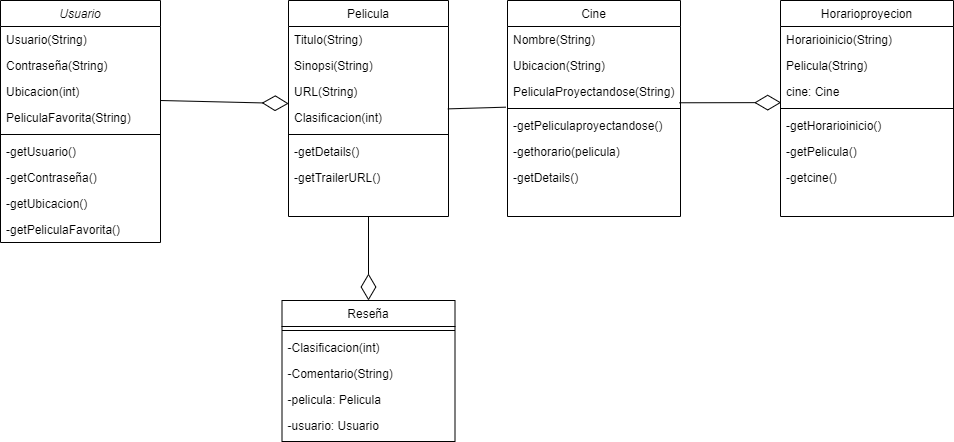

The diagram above was exported from draw.io. Its source (the exported page's mxGraphModel, read from the mxfile embedded in the PNG):
<mxGraphModel dx="1388" dy="602" grid="1" gridSize="10" guides="1" tooltips="1" connect="1" arrows="1" fold="1" page="1" pageScale="1" pageWidth="827" pageHeight="1169" math="0" shadow="0">
  <root>
    <mxCell id="WIyWlLk6GJQsqaUBKTNV-0" />
    <mxCell id="WIyWlLk6GJQsqaUBKTNV-1" parent="WIyWlLk6GJQsqaUBKTNV-0" />
    <mxCell id="zkfFHV4jXpPFQw0GAbJ--0" value="Usuario" style="swimlane;fontStyle=2;align=center;verticalAlign=top;childLayout=stackLayout;horizontal=1;startSize=26;horizontalStack=0;resizeParent=1;resizeLast=0;collapsible=1;marginBottom=0;rounded=0;shadow=0;strokeWidth=1;" parent="WIyWlLk6GJQsqaUBKTNV-1" vertex="1">
      <mxGeometry x="220" y="120" width="160" height="242" as="geometry">
        <mxRectangle x="230" y="140" width="160" height="26" as="alternateBounds" />
      </mxGeometry>
    </mxCell>
    <mxCell id="zkfFHV4jXpPFQw0GAbJ--1" value="Usuario(String)" style="text;align=left;verticalAlign=top;spacingLeft=4;spacingRight=4;overflow=hidden;rotatable=0;points=[[0,0.5],[1,0.5]];portConstraint=eastwest;" parent="zkfFHV4jXpPFQw0GAbJ--0" vertex="1">
      <mxGeometry y="26" width="160" height="26" as="geometry" />
    </mxCell>
    <mxCell id="zkfFHV4jXpPFQw0GAbJ--2" value="Contraseña(String)" style="text;align=left;verticalAlign=top;spacingLeft=4;spacingRight=4;overflow=hidden;rotatable=0;points=[[0,0.5],[1,0.5]];portConstraint=eastwest;rounded=0;shadow=0;html=0;" parent="zkfFHV4jXpPFQw0GAbJ--0" vertex="1">
      <mxGeometry y="52" width="160" height="26" as="geometry" />
    </mxCell>
    <mxCell id="zkfFHV4jXpPFQw0GAbJ--3" value="Ubicacion(int)" style="text;align=left;verticalAlign=top;spacingLeft=4;spacingRight=4;overflow=hidden;rotatable=0;points=[[0,0.5],[1,0.5]];portConstraint=eastwest;rounded=0;shadow=0;html=0;" parent="zkfFHV4jXpPFQw0GAbJ--0" vertex="1">
      <mxGeometry y="78" width="160" height="26" as="geometry" />
    </mxCell>
    <mxCell id="zkfFHV4jXpPFQw0GAbJ--5" value="PeliculaFavorita(String)" style="text;align=left;verticalAlign=top;spacingLeft=4;spacingRight=4;overflow=hidden;rotatable=0;points=[[0,0.5],[1,0.5]];portConstraint=eastwest;" parent="zkfFHV4jXpPFQw0GAbJ--0" vertex="1">
      <mxGeometry y="104" width="160" height="26" as="geometry" />
    </mxCell>
    <mxCell id="zkfFHV4jXpPFQw0GAbJ--4" value="" style="line;html=1;strokeWidth=1;align=left;verticalAlign=middle;spacingTop=-1;spacingLeft=3;spacingRight=3;rotatable=0;labelPosition=right;points=[];portConstraint=eastwest;" parent="zkfFHV4jXpPFQw0GAbJ--0" vertex="1">
      <mxGeometry y="130" width="160" height="8" as="geometry" />
    </mxCell>
    <mxCell id="xxWbqILikvOFjT4HTLSR-0" value="-getUsuario()" style="text;align=left;verticalAlign=top;spacingLeft=4;spacingRight=4;overflow=hidden;rotatable=0;points=[[0,0.5],[1,0.5]];portConstraint=eastwest;rounded=0;shadow=0;html=0;" vertex="1" parent="zkfFHV4jXpPFQw0GAbJ--0">
      <mxGeometry y="138" width="160" height="26" as="geometry" />
    </mxCell>
    <mxCell id="xxWbqILikvOFjT4HTLSR-8" value="-getContraseña()" style="text;align=left;verticalAlign=top;spacingLeft=4;spacingRight=4;overflow=hidden;rotatable=0;points=[[0,0.5],[1,0.5]];portConstraint=eastwest;rounded=0;shadow=0;html=0;" vertex="1" parent="zkfFHV4jXpPFQw0GAbJ--0">
      <mxGeometry y="164" width="160" height="26" as="geometry" />
    </mxCell>
    <mxCell id="xxWbqILikvOFjT4HTLSR-9" value="-getUbicacion()&#10;" style="text;align=left;verticalAlign=top;spacingLeft=4;spacingRight=4;overflow=hidden;rotatable=0;points=[[0,0.5],[1,0.5]];portConstraint=eastwest;rounded=0;shadow=0;html=0;" vertex="1" parent="zkfFHV4jXpPFQw0GAbJ--0">
      <mxGeometry y="190" width="160" height="26" as="geometry" />
    </mxCell>
    <mxCell id="xxWbqILikvOFjT4HTLSR-10" value="-getPeliculaFavorita()" style="text;align=left;verticalAlign=top;spacingLeft=4;spacingRight=4;overflow=hidden;rotatable=0;points=[[0,0.5],[1,0.5]];portConstraint=eastwest;rounded=0;shadow=0;html=0;" vertex="1" parent="zkfFHV4jXpPFQw0GAbJ--0">
      <mxGeometry y="216" width="160" height="26" as="geometry" />
    </mxCell>
    <mxCell id="zkfFHV4jXpPFQw0GAbJ--17" value="Pelicula" style="swimlane;fontStyle=0;align=center;verticalAlign=top;childLayout=stackLayout;horizontal=1;startSize=26;horizontalStack=0;resizeParent=1;resizeLast=0;collapsible=1;marginBottom=0;rounded=0;shadow=0;strokeWidth=1;" parent="WIyWlLk6GJQsqaUBKTNV-1" vertex="1">
      <mxGeometry x="508" y="120" width="160" height="216" as="geometry">
        <mxRectangle x="550" y="140" width="160" height="26" as="alternateBounds" />
      </mxGeometry>
    </mxCell>
    <mxCell id="zkfFHV4jXpPFQw0GAbJ--18" value="Titulo(String)" style="text;align=left;verticalAlign=top;spacingLeft=4;spacingRight=4;overflow=hidden;rotatable=0;points=[[0,0.5],[1,0.5]];portConstraint=eastwest;" parent="zkfFHV4jXpPFQw0GAbJ--17" vertex="1">
      <mxGeometry y="26" width="160" height="26" as="geometry" />
    </mxCell>
    <mxCell id="zkfFHV4jXpPFQw0GAbJ--19" value="Sinopsi(String)" style="text;align=left;verticalAlign=top;spacingLeft=4;spacingRight=4;overflow=hidden;rotatable=0;points=[[0,0.5],[1,0.5]];portConstraint=eastwest;rounded=0;shadow=0;html=0;" parent="zkfFHV4jXpPFQw0GAbJ--17" vertex="1">
      <mxGeometry y="52" width="160" height="26" as="geometry" />
    </mxCell>
    <mxCell id="zkfFHV4jXpPFQw0GAbJ--20" value="URL(String)" style="text;align=left;verticalAlign=top;spacingLeft=4;spacingRight=4;overflow=hidden;rotatable=0;points=[[0,0.5],[1,0.5]];portConstraint=eastwest;rounded=0;shadow=0;html=0;" parent="zkfFHV4jXpPFQw0GAbJ--17" vertex="1">
      <mxGeometry y="78" width="160" height="26" as="geometry" />
    </mxCell>
    <mxCell id="zkfFHV4jXpPFQw0GAbJ--21" value="Clasificacion(int)" style="text;align=left;verticalAlign=top;spacingLeft=4;spacingRight=4;overflow=hidden;rotatable=0;points=[[0,0.5],[1,0.5]];portConstraint=eastwest;rounded=0;shadow=0;html=0;" parent="zkfFHV4jXpPFQw0GAbJ--17" vertex="1">
      <mxGeometry y="104" width="160" height="26" as="geometry" />
    </mxCell>
    <mxCell id="zkfFHV4jXpPFQw0GAbJ--23" value="" style="line;html=1;strokeWidth=1;align=left;verticalAlign=middle;spacingTop=-1;spacingLeft=3;spacingRight=3;rotatable=0;labelPosition=right;points=[];portConstraint=eastwest;" parent="zkfFHV4jXpPFQw0GAbJ--17" vertex="1">
      <mxGeometry y="130" width="160" height="8" as="geometry" />
    </mxCell>
    <mxCell id="zkfFHV4jXpPFQw0GAbJ--24" value="-getDetails()" style="text;align=left;verticalAlign=top;spacingLeft=4;spacingRight=4;overflow=hidden;rotatable=0;points=[[0,0.5],[1,0.5]];portConstraint=eastwest;" parent="zkfFHV4jXpPFQw0GAbJ--17" vertex="1">
      <mxGeometry y="138" width="160" height="26" as="geometry" />
    </mxCell>
    <mxCell id="zkfFHV4jXpPFQw0GAbJ--25" value="-getTrailerURL()" style="text;align=left;verticalAlign=top;spacingLeft=4;spacingRight=4;overflow=hidden;rotatable=0;points=[[0,0.5],[1,0.5]];portConstraint=eastwest;" parent="zkfFHV4jXpPFQw0GAbJ--17" vertex="1">
      <mxGeometry y="164" width="160" height="26" as="geometry" />
    </mxCell>
    <mxCell id="xxWbqILikvOFjT4HTLSR-13" value="Cine" style="swimlane;fontStyle=0;align=center;verticalAlign=top;childLayout=stackLayout;horizontal=1;startSize=26;horizontalStack=0;resizeParent=1;resizeLast=0;collapsible=1;marginBottom=0;rounded=0;shadow=0;strokeWidth=1;" vertex="1" parent="WIyWlLk6GJQsqaUBKTNV-1">
      <mxGeometry x="727" y="120" width="173" height="216" as="geometry">
        <mxRectangle x="550" y="140" width="160" height="26" as="alternateBounds" />
      </mxGeometry>
    </mxCell>
    <mxCell id="xxWbqILikvOFjT4HTLSR-14" value="Nombre(String)" style="text;align=left;verticalAlign=top;spacingLeft=4;spacingRight=4;overflow=hidden;rotatable=0;points=[[0,0.5],[1,0.5]];portConstraint=eastwest;" vertex="1" parent="xxWbqILikvOFjT4HTLSR-13">
      <mxGeometry y="26" width="173" height="26" as="geometry" />
    </mxCell>
    <mxCell id="xxWbqILikvOFjT4HTLSR-15" value="Ubicacion(String)" style="text;align=left;verticalAlign=top;spacingLeft=4;spacingRight=4;overflow=hidden;rotatable=0;points=[[0,0.5],[1,0.5]];portConstraint=eastwest;rounded=0;shadow=0;html=0;" vertex="1" parent="xxWbqILikvOFjT4HTLSR-13">
      <mxGeometry y="52" width="173" height="26" as="geometry" />
    </mxCell>
    <mxCell id="xxWbqILikvOFjT4HTLSR-16" value="PeliculaProyectandose(String)" style="text;align=left;verticalAlign=top;spacingLeft=4;spacingRight=4;overflow=hidden;rotatable=0;points=[[0,0.5],[1,0.5]];portConstraint=eastwest;rounded=0;shadow=0;html=0;" vertex="1" parent="xxWbqILikvOFjT4HTLSR-13">
      <mxGeometry y="78" width="173" height="26" as="geometry" />
    </mxCell>
    <mxCell id="xxWbqILikvOFjT4HTLSR-18" value="" style="line;html=1;strokeWidth=1;align=left;verticalAlign=middle;spacingTop=-1;spacingLeft=3;spacingRight=3;rotatable=0;labelPosition=right;points=[];portConstraint=eastwest;" vertex="1" parent="xxWbqILikvOFjT4HTLSR-13">
      <mxGeometry y="104" width="173" height="8" as="geometry" />
    </mxCell>
    <mxCell id="xxWbqILikvOFjT4HTLSR-17" value="-getPeliculaproyectandose()" style="text;align=left;verticalAlign=top;spacingLeft=4;spacingRight=4;overflow=hidden;rotatable=0;points=[[0,0.5],[1,0.5]];portConstraint=eastwest;rounded=0;shadow=0;html=0;" vertex="1" parent="xxWbqILikvOFjT4HTLSR-13">
      <mxGeometry y="112" width="173" height="26" as="geometry" />
    </mxCell>
    <mxCell id="xxWbqILikvOFjT4HTLSR-19" value="-gethorario(pelicula)" style="text;align=left;verticalAlign=top;spacingLeft=4;spacingRight=4;overflow=hidden;rotatable=0;points=[[0,0.5],[1,0.5]];portConstraint=eastwest;" vertex="1" parent="xxWbqILikvOFjT4HTLSR-13">
      <mxGeometry y="138" width="173" height="26" as="geometry" />
    </mxCell>
    <mxCell id="xxWbqILikvOFjT4HTLSR-20" value="-getDetails()" style="text;align=left;verticalAlign=top;spacingLeft=4;spacingRight=4;overflow=hidden;rotatable=0;points=[[0,0.5],[1,0.5]];portConstraint=eastwest;" vertex="1" parent="xxWbqILikvOFjT4HTLSR-13">
      <mxGeometry y="164" width="173" height="26" as="geometry" />
    </mxCell>
    <mxCell id="xxWbqILikvOFjT4HTLSR-22" value="Horarioproyecion" style="swimlane;fontStyle=0;align=center;verticalAlign=top;childLayout=stackLayout;horizontal=1;startSize=26;horizontalStack=0;resizeParent=1;resizeLast=0;collapsible=1;marginBottom=0;rounded=0;shadow=0;strokeWidth=1;" vertex="1" parent="WIyWlLk6GJQsqaUBKTNV-1">
      <mxGeometry x="1000" y="120" width="173" height="216" as="geometry">
        <mxRectangle x="550" y="140" width="160" height="26" as="alternateBounds" />
      </mxGeometry>
    </mxCell>
    <mxCell id="xxWbqILikvOFjT4HTLSR-23" value="Horarioinicio(String)" style="text;align=left;verticalAlign=top;spacingLeft=4;spacingRight=4;overflow=hidden;rotatable=0;points=[[0,0.5],[1,0.5]];portConstraint=eastwest;" vertex="1" parent="xxWbqILikvOFjT4HTLSR-22">
      <mxGeometry y="26" width="173" height="26" as="geometry" />
    </mxCell>
    <mxCell id="xxWbqILikvOFjT4HTLSR-24" value="Pelicula(String)" style="text;align=left;verticalAlign=top;spacingLeft=4;spacingRight=4;overflow=hidden;rotatable=0;points=[[0,0.5],[1,0.5]];portConstraint=eastwest;rounded=0;shadow=0;html=0;" vertex="1" parent="xxWbqILikvOFjT4HTLSR-22">
      <mxGeometry y="52" width="173" height="26" as="geometry" />
    </mxCell>
    <mxCell id="xxWbqILikvOFjT4HTLSR-25" value="cine: Cine" style="text;align=left;verticalAlign=top;spacingLeft=4;spacingRight=4;overflow=hidden;rotatable=0;points=[[0,0.5],[1,0.5]];portConstraint=eastwest;rounded=0;shadow=0;html=0;" vertex="1" parent="xxWbqILikvOFjT4HTLSR-22">
      <mxGeometry y="78" width="173" height="26" as="geometry" />
    </mxCell>
    <mxCell id="xxWbqILikvOFjT4HTLSR-26" value="" style="line;html=1;strokeWidth=1;align=left;verticalAlign=middle;spacingTop=-1;spacingLeft=3;spacingRight=3;rotatable=0;labelPosition=right;points=[];portConstraint=eastwest;" vertex="1" parent="xxWbqILikvOFjT4HTLSR-22">
      <mxGeometry y="104" width="173" height="8" as="geometry" />
    </mxCell>
    <mxCell id="xxWbqILikvOFjT4HTLSR-27" value="-getHorarioinicio()" style="text;align=left;verticalAlign=top;spacingLeft=4;spacingRight=4;overflow=hidden;rotatable=0;points=[[0,0.5],[1,0.5]];portConstraint=eastwest;rounded=0;shadow=0;html=0;" vertex="1" parent="xxWbqILikvOFjT4HTLSR-22">
      <mxGeometry y="112" width="173" height="26" as="geometry" />
    </mxCell>
    <mxCell id="xxWbqILikvOFjT4HTLSR-28" value="-getPelicula()" style="text;align=left;verticalAlign=top;spacingLeft=4;spacingRight=4;overflow=hidden;rotatable=0;points=[[0,0.5],[1,0.5]];portConstraint=eastwest;" vertex="1" parent="xxWbqILikvOFjT4HTLSR-22">
      <mxGeometry y="138" width="173" height="26" as="geometry" />
    </mxCell>
    <mxCell id="xxWbqILikvOFjT4HTLSR-29" value="-getcine()" style="text;align=left;verticalAlign=top;spacingLeft=4;spacingRight=4;overflow=hidden;rotatable=0;points=[[0,0.5],[1,0.5]];portConstraint=eastwest;" vertex="1" parent="xxWbqILikvOFjT4HTLSR-22">
      <mxGeometry y="164" width="173" height="26" as="geometry" />
    </mxCell>
    <mxCell id="xxWbqILikvOFjT4HTLSR-31" value="Reseña" style="swimlane;fontStyle=0;align=center;verticalAlign=top;childLayout=stackLayout;horizontal=1;startSize=26;horizontalStack=0;resizeParent=1;resizeLast=0;collapsible=1;marginBottom=0;rounded=0;shadow=0;strokeWidth=1;" vertex="1" parent="WIyWlLk6GJQsqaUBKTNV-1">
      <mxGeometry x="501.5" y="420" width="173" height="141" as="geometry">
        <mxRectangle x="550" y="140" width="160" height="26" as="alternateBounds" />
      </mxGeometry>
    </mxCell>
    <mxCell id="xxWbqILikvOFjT4HTLSR-35" value="" style="line;html=1;strokeWidth=1;align=left;verticalAlign=middle;spacingTop=-1;spacingLeft=3;spacingRight=3;rotatable=0;labelPosition=right;points=[];portConstraint=eastwest;" vertex="1" parent="xxWbqILikvOFjT4HTLSR-31">
      <mxGeometry y="26" width="173" height="8" as="geometry" />
    </mxCell>
    <mxCell id="xxWbqILikvOFjT4HTLSR-37" value="-Clasificacion(int)" style="text;align=left;verticalAlign=top;spacingLeft=4;spacingRight=4;overflow=hidden;rotatable=0;points=[[0,0.5],[1,0.5]];portConstraint=eastwest;" vertex="1" parent="xxWbqILikvOFjT4HTLSR-31">
      <mxGeometry y="34" width="173" height="26" as="geometry" />
    </mxCell>
    <mxCell id="xxWbqILikvOFjT4HTLSR-38" value="-Comentario(String)" style="text;align=left;verticalAlign=top;spacingLeft=4;spacingRight=4;overflow=hidden;rotatable=0;points=[[0,0.5],[1,0.5]];portConstraint=eastwest;" vertex="1" parent="xxWbqILikvOFjT4HTLSR-31">
      <mxGeometry y="60" width="173" height="26" as="geometry" />
    </mxCell>
    <mxCell id="xxWbqILikvOFjT4HTLSR-34" value="-pelicula: Pelicula" style="text;align=left;verticalAlign=top;spacingLeft=4;spacingRight=4;overflow=hidden;rotatable=0;points=[[0,0.5],[1,0.5]];portConstraint=eastwest;rounded=0;shadow=0;html=0;" vertex="1" parent="xxWbqILikvOFjT4HTLSR-31">
      <mxGeometry y="86" width="173" height="26" as="geometry" />
    </mxCell>
    <mxCell id="xxWbqILikvOFjT4HTLSR-36" value="-usuario: Usuario" style="text;align=left;verticalAlign=top;spacingLeft=4;spacingRight=4;overflow=hidden;rotatable=0;points=[[0,0.5],[1,0.5]];portConstraint=eastwest;rounded=0;shadow=0;html=0;" vertex="1" parent="xxWbqILikvOFjT4HTLSR-31">
      <mxGeometry y="112" width="173" height="26" as="geometry" />
    </mxCell>
    <mxCell id="xxWbqILikvOFjT4HTLSR-40" value="" style="endArrow=none;html=1;rounded=0;exitX=0.996;exitY=0.168;exitDx=0;exitDy=0;exitPerimeter=0;entryX=-0.009;entryY=1.103;entryDx=0;entryDy=0;entryPerimeter=0;" edge="1" parent="WIyWlLk6GJQsqaUBKTNV-1" source="zkfFHV4jXpPFQw0GAbJ--21" target="xxWbqILikvOFjT4HTLSR-16">
      <mxGeometry width="50" height="50" relative="1" as="geometry">
        <mxPoint x="770" y="360" as="sourcePoint" />
        <mxPoint x="730" y="230" as="targetPoint" />
      </mxGeometry>
    </mxCell>
    <mxCell id="xxWbqILikvOFjT4HTLSR-41" value="" style="endArrow=diamondThin;endFill=0;endSize=24;html=1;rounded=0;exitX=0.994;exitY=0.934;exitDx=0;exitDy=0;exitPerimeter=0;entryX=0.004;entryY=0.927;entryDx=0;entryDy=0;entryPerimeter=0;" edge="1" parent="WIyWlLk6GJQsqaUBKTNV-1" source="xxWbqILikvOFjT4HTLSR-16" target="xxWbqILikvOFjT4HTLSR-25">
      <mxGeometry width="160" relative="1" as="geometry">
        <mxPoint x="710" y="330" as="sourcePoint" />
        <mxPoint x="870" y="330" as="targetPoint" />
      </mxGeometry>
    </mxCell>
    <mxCell id="xxWbqILikvOFjT4HTLSR-42" value="" style="endArrow=diamondThin;endFill=0;endSize=24;html=1;rounded=0;exitX=0.5;exitY=1;exitDx=0;exitDy=0;entryX=0.5;entryY=0;entryDx=0;entryDy=0;" edge="1" parent="WIyWlLk6GJQsqaUBKTNV-1" source="zkfFHV4jXpPFQw0GAbJ--17" target="xxWbqILikvOFjT4HTLSR-31">
      <mxGeometry width="160" relative="1" as="geometry">
        <mxPoint x="909" y="232" as="sourcePoint" />
        <mxPoint x="1007" y="232" as="targetPoint" />
      </mxGeometry>
    </mxCell>
    <mxCell id="xxWbqILikvOFjT4HTLSR-43" value="" style="endArrow=diamondThin;endFill=0;endSize=24;html=1;rounded=0;exitX=1.001;exitY=0.846;exitDx=0;exitDy=0;entryX=0.001;entryY=0.963;entryDx=0;entryDy=0;exitPerimeter=0;entryPerimeter=0;" edge="1" parent="WIyWlLk6GJQsqaUBKTNV-1" source="zkfFHV4jXpPFQw0GAbJ--3" target="zkfFHV4jXpPFQw0GAbJ--20">
      <mxGeometry width="160" relative="1" as="geometry">
        <mxPoint x="414" y="260" as="sourcePoint" />
        <mxPoint x="421" y="354" as="targetPoint" />
      </mxGeometry>
    </mxCell>
  </root>
</mxGraphModel>